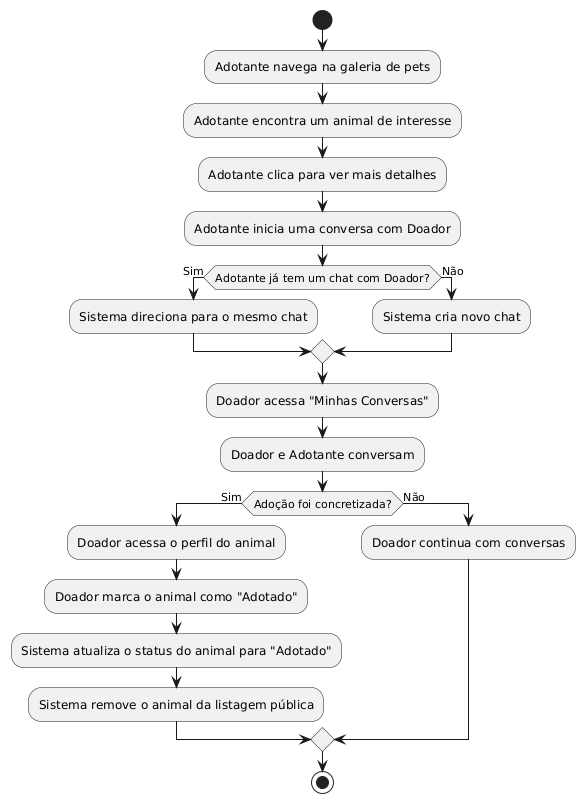

The diagram above was rendered by PlantUML. Its source (embedded in the PNG):
@startuml
start

:Adotante navega na galeria de pets; 
:Adotante encontra um animal de interesse;
:Adotante clica para ver mais detalhes;
:Adotante inicia uma conversa com Doador;

if (Adotante já tem um chat com Doador?) then (Sim)
  :Sistema direciona para o mesmo chat;
else (Não)
  :Sistema cria novo chat;
endif

:Doador acessa "Minhas Conversas";
:Doador e Adotante conversam;
if (Adoção foi concretizada?) then (Sim)
  :Doador acessa o perfil do animal;
  :Doador marca o animal como "Adotado";
  :Sistema atualiza o status do animal para "Adotado";
  :Sistema remove o animal da listagem pública;
else (Não)
  :Doador continua com conversas;
endif

stop
@enduml